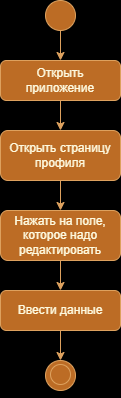

The diagram above was exported from draw.io. Its source (the exported page's mxGraphModel, read from the mxfile embedded in the PNG):
<mxGraphModel dx="1380" dy="782" grid="1" gridSize="10" guides="1" tooltips="1" connect="1" arrows="1" fold="1" page="1" pageScale="1" pageWidth="827" pageHeight="1169" background="#000000" math="0" shadow="0">
  <root>
    <mxCell id="WIyWlLk6GJQsqaUBKTNV-0" />
    <mxCell id="WIyWlLk6GJQsqaUBKTNV-1" parent="WIyWlLk6GJQsqaUBKTNV-0" />
    <mxCell id="wI5752EJ8il7LJRfC3NT-43" value="" style="edgeStyle=orthogonalEdgeStyle;rounded=0;orthogonalLoop=1;jettySize=auto;html=1;strokeColor=#DDA15E;fontColor=#FEFAE0;fillColor=#BC6C25;entryX=0.5;entryY=0;entryDx=0;entryDy=0;" edge="1" parent="WIyWlLk6GJQsqaUBKTNV-1" source="WIyWlLk6GJQsqaUBKTNV-3" target="wI5752EJ8il7LJRfC3NT-2">
      <mxGeometry relative="1" as="geometry" />
    </mxCell>
    <mxCell id="WIyWlLk6GJQsqaUBKTNV-3" value="Открыть приложение" style="rounded=1;whiteSpace=wrap;html=1;fontSize=12;glass=0;strokeWidth=1;shadow=0;labelBackgroundColor=none;fillColor=#BC6C25;strokeColor=#DDA15E;fontColor=#FEFAE0;" parent="WIyWlLk6GJQsqaUBKTNV-1" vertex="1">
      <mxGeometry x="160" y="100" width="120" height="40" as="geometry" />
    </mxCell>
    <mxCell id="wI5752EJ8il7LJRfC3NT-1" value="" style="edgeStyle=orthogonalEdgeStyle;rounded=0;orthogonalLoop=1;jettySize=auto;html=1;labelBackgroundColor=none;strokeColor=#DDA15E;fontColor=default;" edge="1" parent="WIyWlLk6GJQsqaUBKTNV-1" source="wI5752EJ8il7LJRfC3NT-0" target="WIyWlLk6GJQsqaUBKTNV-3">
      <mxGeometry relative="1" as="geometry" />
    </mxCell>
    <mxCell id="wI5752EJ8il7LJRfC3NT-0" value="" style="ellipse;whiteSpace=wrap;html=1;aspect=fixed;labelBackgroundColor=none;fillColor=#BC6C25;strokeColor=#DDA15E;fontColor=#FEFAE0;" vertex="1" parent="WIyWlLk6GJQsqaUBKTNV-1">
      <mxGeometry x="205" y="40" width="30" height="30" as="geometry" />
    </mxCell>
    <mxCell id="wI5752EJ8il7LJRfC3NT-4" value="" style="edgeStyle=orthogonalEdgeStyle;rounded=0;orthogonalLoop=1;jettySize=auto;html=1;labelBackgroundColor=none;strokeColor=#DDA15E;fontColor=default;entryX=0.5;entryY=0;entryDx=0;entryDy=0;" edge="1" parent="WIyWlLk6GJQsqaUBKTNV-1" source="wI5752EJ8il7LJRfC3NT-2" target="wI5752EJ8il7LJRfC3NT-5">
      <mxGeometry relative="1" as="geometry">
        <mxPoint x="220" y="240" as="targetPoint" />
      </mxGeometry>
    </mxCell>
    <mxCell id="wI5752EJ8il7LJRfC3NT-2" value="Открыть страницу профиля" style="rounded=1;whiteSpace=wrap;html=1;labelBackgroundColor=none;fillColor=#BC6C25;strokeColor=#DDA15E;fontColor=#FEFAE0;" vertex="1" parent="WIyWlLk6GJQsqaUBKTNV-1">
      <mxGeometry x="160" y="170" width="120" height="50" as="geometry" />
    </mxCell>
    <mxCell id="wI5752EJ8il7LJRfC3NT-7" value="" style="edgeStyle=orthogonalEdgeStyle;rounded=0;orthogonalLoop=1;jettySize=auto;html=1;labelBackgroundColor=none;strokeColor=#DDA15E;fontColor=default;" edge="1" parent="WIyWlLk6GJQsqaUBKTNV-1" target="wI5752EJ8il7LJRfC3NT-5">
      <mxGeometry relative="1" as="geometry">
        <mxPoint x="220" y="290" as="sourcePoint" />
      </mxGeometry>
    </mxCell>
    <mxCell id="wI5752EJ8il7LJRfC3NT-45" value="" style="edgeStyle=orthogonalEdgeStyle;rounded=0;orthogonalLoop=1;jettySize=auto;html=1;strokeColor=#DDA15E;fontColor=#FEFAE0;fillColor=#BC6C25;" edge="1" parent="WIyWlLk6GJQsqaUBKTNV-1" source="wI5752EJ8il7LJRfC3NT-5" target="wI5752EJ8il7LJRfC3NT-44">
      <mxGeometry relative="1" as="geometry" />
    </mxCell>
    <mxCell id="wI5752EJ8il7LJRfC3NT-5" value="Нажать на поле, которое надо редактировать" style="rounded=1;whiteSpace=wrap;html=1;labelBackgroundColor=none;fillColor=#BC6C25;strokeColor=#DDA15E;fontColor=#FEFAE0;" vertex="1" parent="WIyWlLk6GJQsqaUBKTNV-1">
      <mxGeometry x="160" y="250" width="120" height="50" as="geometry" />
    </mxCell>
    <mxCell id="wI5752EJ8il7LJRfC3NT-38" style="edgeStyle=orthogonalEdgeStyle;rounded=0;orthogonalLoop=1;jettySize=auto;html=1;exitX=0.5;exitY=1;exitDx=0;exitDy=0;labelBackgroundColor=none;strokeColor=#DDA15E;fontColor=default;" edge="1" parent="WIyWlLk6GJQsqaUBKTNV-1">
      <mxGeometry relative="1" as="geometry">
        <mxPoint x="220" y="429" as="sourcePoint" />
        <mxPoint x="220" y="429" as="targetPoint" />
      </mxGeometry>
    </mxCell>
    <mxCell id="wI5752EJ8il7LJRfC3NT-26" value="" style="ellipse;whiteSpace=wrap;html=1;aspect=fixed;fillColor=#BC6C25;fontColor=#FEFAE0;strokeColor=#DDA15E;labelBackgroundColor=none;" vertex="1" parent="WIyWlLk6GJQsqaUBKTNV-1">
      <mxGeometry x="205" y="400" width="30" height="30" as="geometry" />
    </mxCell>
    <mxCell id="wI5752EJ8il7LJRfC3NT-37" value="" style="ellipse;whiteSpace=wrap;html=1;aspect=fixed;labelBackgroundColor=none;fillColor=#BC6C25;strokeColor=#DDA15E;fontColor=#FEFAE0;" vertex="1" parent="WIyWlLk6GJQsqaUBKTNV-1">
      <mxGeometry x="210" y="404" width="20" height="20" as="geometry" />
    </mxCell>
    <mxCell id="wI5752EJ8il7LJRfC3NT-46" value="" style="edgeStyle=orthogonalEdgeStyle;rounded=0;orthogonalLoop=1;jettySize=auto;html=1;strokeColor=#DDA15E;fontColor=#FEFAE0;fillColor=#BC6C25;entryX=0.5;entryY=0;entryDx=0;entryDy=0;" edge="1" parent="WIyWlLk6GJQsqaUBKTNV-1" source="wI5752EJ8il7LJRfC3NT-44" target="wI5752EJ8il7LJRfC3NT-26">
      <mxGeometry relative="1" as="geometry">
        <mxPoint x="220" y="390" as="targetPoint" />
      </mxGeometry>
    </mxCell>
    <mxCell id="wI5752EJ8il7LJRfC3NT-44" value="Ввести данные" style="rounded=1;whiteSpace=wrap;html=1;labelBackgroundColor=none;fillColor=#BC6C25;strokeColor=#DDA15E;fontColor=#FEFAE0;" vertex="1" parent="WIyWlLk6GJQsqaUBKTNV-1">
      <mxGeometry x="160" y="330" width="120" height="40" as="geometry" />
    </mxCell>
  </root>
</mxGraphModel>